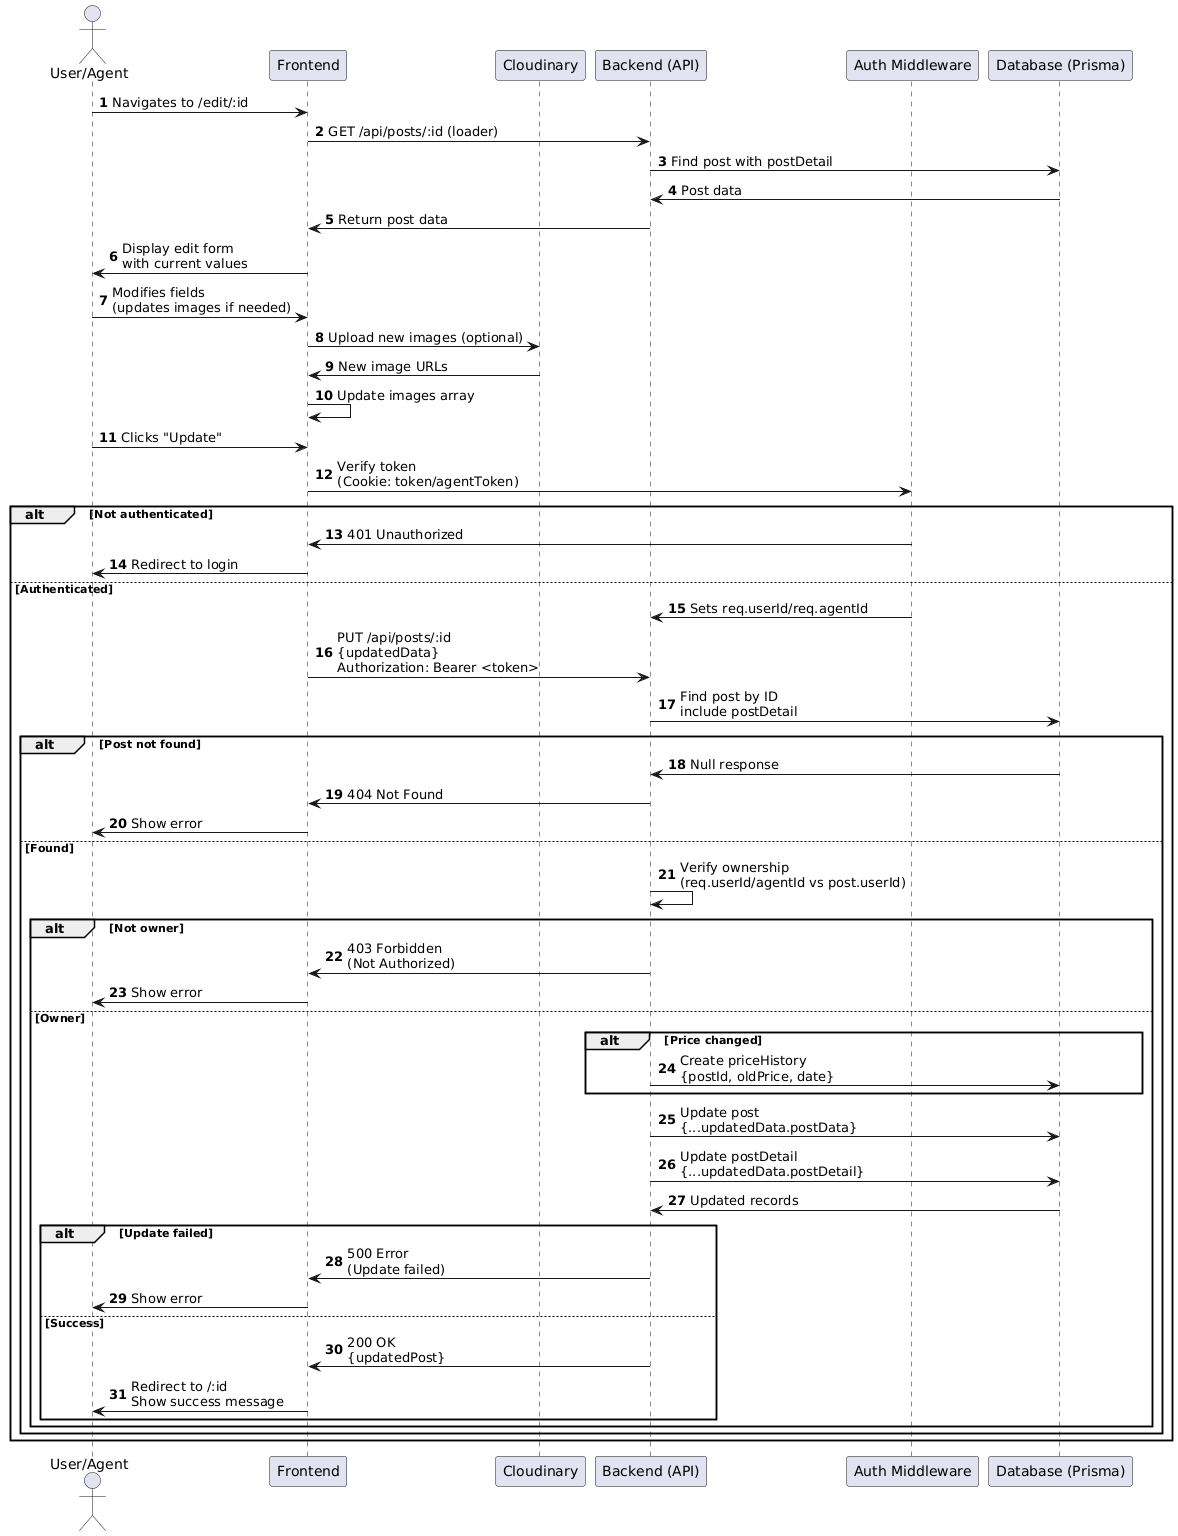

The diagram above was rendered by PlantUML. Its source (embedded in the PNG):
@startuml
actor "User/Agent" as UserAgent
participant "Frontend" as Frontend
participant "Cloudinary" as Cloudinary
participant "Backend (API)" as Backend
participant "Auth Middleware" as Auth
participant "Database (Prisma)" as Database

autonumber

UserAgent -> Frontend: Navigates to /edit/:id
Frontend -> Backend: GET /api/posts/:id (loader)
Backend -> Database: Find post with postDetail
Database -> Backend: Post data
Backend -> Frontend: Return post data
Frontend -> UserAgent: Display edit form\nwith current values

UserAgent -> Frontend: Modifies fields\n(updates images if needed)
Frontend -> Cloudinary: Upload new images (optional)
Cloudinary -> Frontend: New image URLs
Frontend -> Frontend: Update images array

UserAgent -> Frontend: Clicks "Update"
Frontend -> Auth: Verify token\n(Cookie: token/agentToken)

alt Not authenticated
    Auth -> Frontend: 401 Unauthorized
    Frontend -> UserAgent: Redirect to login
else Authenticated
    Auth -> Backend: Sets req.userId/req.agentId
    Frontend -> Backend: PUT /api/posts/:id\n{updatedData}\nAuthorization: Bearer <token>
    Backend -> Database: Find post by ID\ninclude postDetail
    
    alt Post not found
        Database -> Backend: Null response
        Backend -> Frontend: 404 Not Found
        Frontend -> UserAgent: Show error
    else Found
        Backend -> Backend: Verify ownership\n(req.userId/agentId vs post.userId)
        
        alt Not owner
            Backend -> Frontend: 403 Forbidden\n(Not Authorized)
            Frontend -> UserAgent: Show error
        else Owner
            alt Price changed
                Backend -> Database: Create priceHistory\n{postId, oldPrice, date}
            end
            
            Backend -> Database: Update post\n{...updatedData.postData}
            Backend -> Database: Update postDetail\n{...updatedData.postDetail}
            Database -> Backend: Updated records
            
            alt Update failed
                Backend -> Frontend: 500 Error\n(Update failed)
                Frontend -> UserAgent: Show error
            else Success
                Backend -> Frontend: 200 OK\n{updatedPost}
                Frontend -> UserAgent: Redirect to /:id\nShow success message
            end
        end
    end
end
@enduml